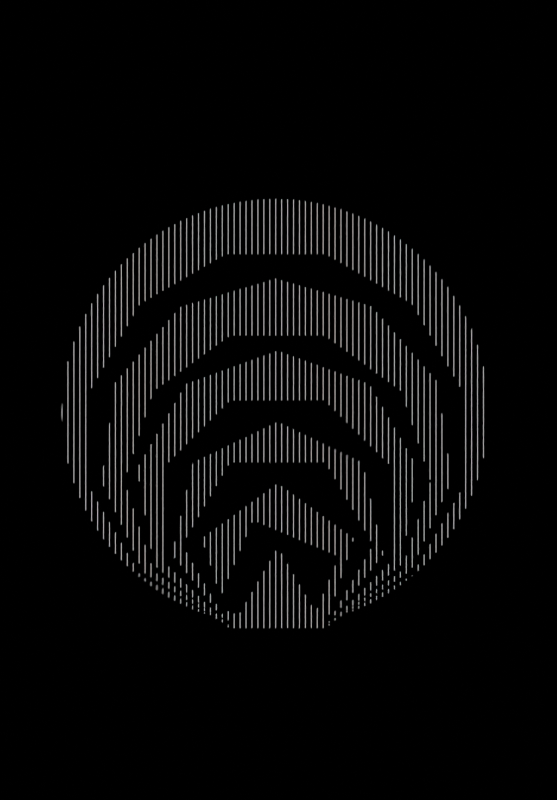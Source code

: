 # Source: untitled6.blend  (saved by Blender 3.0.0; exported with 4.5.12 LTS)
import bpy
from mathutils import Matrix  # noqa: F401  (used for matrix-valued properties, if any)

bpy.ops.wm.read_factory_settings(use_empty=True)
scene = bpy.context.scene
scene.name = 'Scene'

# ---- collections
col_collection = bpy.data.collections.new('Collection'); scene.collection.children.link(col_collection)

# ---- materials (node trees are filled in below, after node groups)
mat_material_002 = bpy.data.materials.new('Material.002')
mat_material_002.use_transparent_shadow = False
mat_material_007 = bpy.data.materials.new('Material.007')
mat_material_007.surface_render_method = 'BLENDED'
mat_material_007.blend_method = 'BLEND'
mat_material_007.use_transparent_shadow = False
mat_material_005 = bpy.data.materials.new('Material.005')
mat_material_005.use_transparent_shadow = False

# ---- material node trees
mat_material_002.use_nodes = True; mat_material_002.node_tree.nodes.clear()
_N = mat_material_002.node_tree.nodes; _L = mat_material_002.node_tree.links
n0 = _N.new('ShaderNodeBsdfPrincipled'); n0.name = 'Principled BSDF'; n0.location = (936, 267)
n0.distribution = 'GGX'
n0.subsurface_method = 'BURLEY'
n0.inputs[3].default_value = 1.45
n0.inputs[27].default_value = (0.0, 0.0, 0.0, 1.0)
n0.inputs[28].default_value = 1.0
n1 = _N.new('ShaderNodeWireframe'); n1.name = 'Wireframe'; n1.location = (-642, 307)
n2 = _N.new('ShaderNodeMixShader'); n2.name = 'Mix Shader'; n2.location = (24, 321)
n2.inputs[0].default_value = 0.25
n3 = _N.new('ShaderNodeEmission'); n3.name = 'Emission'; n3.location = (-318, 321)
n4 = _N.new('ShaderNodeEmission'); n4.name = 'Emission.001'; n4.location = (-163, 277)
n5 = _N.new('ShaderNodeMix'); n5.name = 'Mix.002'; n5.location = (-468, -18)
n5.data_type = 'RGBA'
n5.blend_type = 'DODGE'
n5.inputs[0].default_value = 1.0
n6 = _N.new('ShaderNodeMapping'); n6.name = 'Mapping'; n6.location = (-1399, 76)
n6.width = 240
n6.inputs[1].default_value = (0.84, 0.48, 0.37)
n6.inputs[2].default_value = (-0.07941, -0.02688, -0.02635)
n6.inputs[3].default_value = (0.73, 0.78, 1.0)
n7 = _N.new('ShaderNodeTexCoord'); n7.name = 'Texture Coordinate'; n7.location = (-1609, 59)
n7.width = 123
n8 = _N.new('ShaderNodeMix'); n8.name = 'Mix.001'; n8.location = (-766, 10)
n8.data_type = 'RGBA'
n8.blend_type = 'BURN'
n8.inputs[0].default_value = 0.9158
n8.inputs[7].default_value = (0.0, 0.0, 0.0, 1.0)
n9 = _N.new('ShaderNodeMapping'); n9.name = 'Mapping.001'; n9.location = (-1401, -339)
n9.width = 240
n9.inputs[1].default_value = (0.84, 0.53, 0.37)
n9.inputs[2].default_value = (-0.07941, -0.02688, 4.229)
n9.inputs[3].default_value = (0.73, 0.78, 1.0)
n10 = _N.new('ShaderNodeTexCoord'); n10.name = 'Texture Coordinate.001'; n10.location = (-1611, -356)
n10.width = 123
n11 = _N.new('ShaderNodeMix'); n11.name = 'Mix.004'; n11.location = (-768, -405)
n11.data_type = 'RGBA'
n11.blend_type = 'BURN'
n11.inputs[0].default_value = 0.9158
n11.inputs[7].default_value = (0.0, 0.0, 0.0, 1.0)
n12 = _N.new('ShaderNodeTexWave'); n12.name = 'Wave Texture'; n12.location = (-1062, 82)
n12.wave_type = 'RINGS'
n12.rings_direction = 'SPHERICAL'
n12.wave_profile = 'TRI'
n12.inputs[1].default_value = 10.0
n13 = _N.new('ShaderNodeMix'); n13.name = 'Mix.005'; n13.location = (-213, 5)
n13.data_type = 'RGBA'
n13.blend_type = 'ADD'
n13.inputs[0].default_value = 1.0
n14 = _N.new('ShaderNodeEmission'); n14.name = 'Emission Viewer'; n14.location = (512, 340)
n14.label = 'Viewer'
n14.hide = True
n15 = _N.new('ShaderNodeMix'); n15.name = 'Mix.003'; n15.location = (-470, -433)
n15.data_type = 'RGBA'
n15.blend_type = 'DODGE'
n15.inputs[0].default_value = 1.0
n16 = _N.new('ShaderNodeTexWave'); n16.name = 'Wave Texture.001'; n16.location = (-1030, -344)
n16.wave_type = 'RINGS'
n16.rings_direction = 'SPHERICAL'
n16.wave_profile = 'TRI'
n16.inputs[1].default_value = 10.0
n17 = _N.new('ShaderNodeMix'); n17.name = 'Mix'; n17.location = (267, 126)
n17.data_type = 'RGBA'
n17.blend_type = 'ADD'
n17.inputs[0].default_value = 1.0
n18 = _N.new('ShaderNodeValue'); n18.name = 'Value'; n18.location = (-1951, -313)
n18.outputs[0].default_value = 43.9
n19 = _N.new('ShaderNodeOutputMaterial'); n19.name = 'Material Output'; n19.location = (711, 353)
_L.new(n3.outputs[0], n2.inputs[1])
_L.new(n4.outputs[0], n2.inputs[2])
_L.new(n1.outputs[0], n17.inputs[6])
_L.new(n6.outputs[0], n12.inputs[0])
_L.new(n8.outputs[2], n5.inputs[6])
_L.new(n5.outputs[2], n13.inputs[6])
_L.new(n12.outputs[0], n8.inputs[6])
_L.new(n7.outputs[3], n6.inputs[0])
_L.new(n9.outputs[0], n16.inputs[0])
_L.new(n11.outputs[2], n15.inputs[6])
_L.new(n16.outputs[0], n11.inputs[6])
_L.new(n10.outputs[3], n9.inputs[0])
_L.new(n13.outputs[2], n17.inputs[7])
_L.new(n15.outputs[2], n13.inputs[7])
_L.new(n14.outputs[0], n19.inputs[0])
_L.new(n17.outputs[2], n14.inputs[0])
_L.new(n18.outputs[0], n16.inputs[6])
_L.new(n18.outputs[0], n12.inputs[6])
n19.is_active_output = True
mat_material_007.use_nodes = True; mat_material_007.node_tree.nodes.clear()
_N = mat_material_007.node_tree.nodes; _L = mat_material_007.node_tree.links
n0 = _N.new('ShaderNodeBsdfPrincipled'); n0.name = 'Principled BSDF'; n0.location = (936, 267)
n0.distribution = 'GGX'
n0.subsurface_method = 'BURLEY'
n0.inputs[3].default_value = 1.45
n0.inputs[27].default_value = (0.0, 0.0, 0.0, 1.0)
n0.inputs[28].default_value = 1.0
n1 = _N.new('ShaderNodeWireframe'); n1.name = 'Wireframe'; n1.location = (-642, 307)
n2 = _N.new('ShaderNodeMixShader'); n2.name = 'Mix Shader'; n2.location = (24, 321)
n2.inputs[0].default_value = 0.25
n3 = _N.new('ShaderNodeEmission'); n3.name = 'Emission'; n3.location = (-318, 321)
n4 = _N.new('ShaderNodeEmission'); n4.name = 'Emission.001'; n4.location = (-163, 277)
n5 = _N.new('ShaderNodeMapping'); n5.name = 'Mapping.001'; n5.location = (-1401, -339)
n5.width = 240
n5.inputs[1].default_value = (0.84, 0.53, 0.37)
n5.inputs[3].default_value = (3.86, 3.86, 3.86)
n6 = _N.new('ShaderNodeMix'); n6.name = 'Mix.004'; n6.location = (-768, -405)
n6.data_type = 'RGBA'
n6.blend_type = 'BURN'
n6.inputs[0].default_value = 0.9492
n6.inputs[7].default_value = (0.0, 0.0, 0.0, 1.0)
n7 = _N.new('ShaderNodeValue'); n7.name = 'Value'; n7.location = (-1951, -313)
n7.outputs[0].default_value = 43.9
n8 = _N.new('ShaderNodeOutputMaterial'); n8.name = 'Material Output'; n8.location = (711, 353)
n9 = _N.new('ShaderNodeEmission'); n9.name = 'Emission Viewer'; n9.location = (668, 4)
n9.label = 'Viewer'
n9.hide = True
n10 = _N.new('ShaderNodeMix'); n10.name = 'Mix'; n10.location = (597, 2)
n10.data_type = 'RGBA'
n10.blend_type = 'ADD'
n10.inputs[0].default_value = 1.0
n11 = _N.new('ShaderNodeMixShader'); n11.name = 'Mix Shader.001'; n11.location = (395, 268)
n12 = _N.new('ShaderNodeBsdfTransparent'); n12.name = 'Transparent BSDF'; n12.location = (181, 4)
n13 = _N.new('ShaderNodeEmission'); n13.name = 'Emission.002'; n13.location = (155, -98)
n14 = _N.new('ShaderNodeMix'); n14.name = 'Mix.003'; n14.location = (-470, -433)
n14.data_type = 'RGBA'
n14.blend_type = 'DODGE'
n14.inputs[0].default_value = 1.0
n14.inputs[7].default_value = (1.0, 1.0, 1.0, 1.0)
n15 = _N.new('ShaderNodeTexCoord'); n15.name = 'Texture Coordinate.001'; n15.location = (-1611, -356)
n15.width = 123
n16 = _N.new('ShaderNodeTexWave'); n16.name = 'Wave Texture.001'; n16.location = (-1015, -347)
n16.rings_direction = 'SPHERICAL'
n16.wave_profile = 'TRI'
n16.inputs[1].default_value = -3.35
_L.new(n3.outputs[0], n2.inputs[1])
_L.new(n4.outputs[0], n2.inputs[2])
_L.new(n5.outputs[0], n16.inputs[0])
_L.new(n6.outputs[2], n14.inputs[6])
_L.new(n16.outputs[0], n6.inputs[6])
_L.new(n10.outputs[2], n9.inputs[0])
_L.new(n7.outputs[0], n16.inputs[6])
_L.new(n11.outputs[0], n8.inputs[0])
_L.new(n13.outputs[0], n11.inputs[2])
_L.new(n12.outputs[0], n11.inputs[1])
_L.new(n14.outputs[2], n11.inputs[0])
_L.new(n15.outputs[4], n5.inputs[0])
n8.is_active_output = True
mat_material_005.use_nodes = True; mat_material_005.node_tree.nodes.clear()
_N = mat_material_005.node_tree.nodes; _L = mat_material_005.node_tree.links
n0 = _N.new('ShaderNodeOutputMaterial'); n0.name = 'Material Output'; n0.location = (300, 300)
n1 = _N.new('ShaderNodeEmission'); n1.name = 'Emission'; n1.location = (-231, 226)
n1.inputs[0].default_value = (0.0, 0.0, 0.0, 1.0)
n2 = _N.new('ShaderNodeBsdfPrincipled'); n2.name = 'Principled BSDF'; n2.location = (-884, 306)
n2.distribution = 'GGX'
n2.subsurface_method = 'BURLEY'
n2.inputs[3].default_value = 1.45
n2.inputs[27].default_value = (0.0, 0.0, 0.0, 1.0)
n2.inputs[28].default_value = 1.0
_L.new(n1.outputs[0], n0.inputs[0])
n0.is_active_output = True

# ---- world
world_world = bpy.data.worlds.new('World'); scene.world = world_world
world_world.use_nodes = True; world_world.node_tree.nodes.clear()
_N = world_world.node_tree.nodes; _L = world_world.node_tree.links
n0 = _N.new('ShaderNodeOutputWorld'); n0.name = 'World Output'; n0.location = (300, 300)
n1 = _N.new('ShaderNodeBackground'); n1.name = 'Background'; n1.location = (10, 300)
n1.inputs[0].default_value = (0.0, 0.0, 0.0, 1.0)
_L.new(n1.outputs[0], n0.inputs[0])
n0.is_active_output = True
world_world.color = (0.05088, 0.05088, 0.05088)
world_world.use_sun_shadow = False
world_world.sun_shadow_jitter_overblur = 0.0

# ---- cameras
cam_camera = bpy.data.cameras.new('Camera')
cam_camera.type = 'ORTHO'
cam_camera.clip_end = 100.0
cam_camera.ortho_scale = 3.274
cam_camera.shift_y = 0.02

# ---- lights
light_light = bpy.data.lights.new('Light', 'POINT')
light_light.transmission_factor = 0.0
light_light.energy = 1000.0
light_light.shadow_soft_size = 0.1
light_light.shadow_maximum_resolution = 0.006
light_light.use_absolute_resolution = True

# ---- meshes
me_cylinder_002 = bpy.data.meshes.new('Cylinder.002')
me_cylinder_002.from_pydata([(0.0, 1.0, -1.0), (0.0, 1.0, 1.0), (0.866, -0.5, -1.0), (0.866, -0.5, 1.0), (-0.866, -0.5, -1.0), (-0.866, -0.5, 1.0)], [], [(0, 1, 3, 2), (2, 3, 5, 4), (3, 1, 5), (4, 5, 1, 0), (0, 2, 4)])
_uv = me_cylinder_002.uv_layers.new(name='UVMap')
_uv.uv.foreach_set('vector', [1.0, 0.5, 1.0, 1.0, 0.6667, 1.0, 0.6667, 0.5, 0.6667, 0.5, 0.6667, 1.0, 0.3333, 1.0, 0.3333, 0.5, 0.4578, 0.13, 0.25, 0.49, 0.04215, 0.13, 0.3333, 0.5, 0.3333, 1.0, -5.96e-08, 1.0, -5.96e-08, 0.5, 0.75, 0.49, 0.9578, 0.13, 0.5422, 0.13])
me_cylinder_002.materials.append(mat_material_002)
me_cylinder_002.use_remesh_fix_poles = True
me_cylinder_002.use_remesh_preserve_attributes = False
me_cylinder_002.update()
me_cylinder = bpy.data.meshes.new('Cylinder')
me_cylinder.from_pydata([(0.0, 1.0, -1.0), (0.0, 1.0, 1.0), (0.866, -0.5, -1.0), (0.866, -0.5, 1.0), (-0.866, -0.5, -1.0), (-0.866, -0.5, 1.0)], [], [(0, 1, 3, 2), (2, 3, 5, 4), (3, 1, 5), (4, 5, 1, 0), (0, 2, 4)])
_uv = me_cylinder.uv_layers.new(name='UVMap')
_uv.uv.foreach_set('vector', [1.0, 0.5, 1.0, 1.0, 0.6667, 1.0, 0.6667, 0.5, 0.6667, 0.5, 0.6667, 1.0, 0.3333, 1.0, 0.3333, 0.5, 0.4578, 0.13, 0.25, 0.49, 0.04215, 0.13, 0.3333, 0.5, 0.3333, 1.0, -5.96e-08, 1.0, -5.96e-08, 0.5, 0.75, 0.49, 0.9578, 0.13, 0.5422, 0.13])
me_cylinder.materials.append(mat_material_007)
me_cylinder.use_remesh_fix_poles = True
me_cylinder.use_remesh_preserve_attributes = False
me_cylinder.update()
me_cylinder_001 = bpy.data.meshes.new('Cylinder.001')
me_cylinder_001.from_pydata([(0.0, 1.0, -1.0), (0.0, 1.0, 1.0), (1.0, -4.371e-08, -1.0), (1.0, -4.371e-08, 1.0), (-8.742e-08, -1.0, -1.0), (-8.742e-08, -1.0, 1.0), (-1.0, 1.192e-08, -1.0), (-1.0, 1.192e-08, 1.0)], [], [(0, 1, 3, 2), (2, 3, 5, 4), (3, 1, 7, 5), (4, 5, 7, 6), (6, 7, 1, 0), (0, 2, 4, 6)])
_uv = me_cylinder_001.uv_layers.new(name='UVMap')
_uv.uv.foreach_set('vector', [1.0, 0.5, 1.0, 1.0, 0.75, 1.0, 0.75, 0.5, 0.75, 0.5, 0.75, 1.0, 0.5, 1.0, 0.5, 0.5, 0.49, 0.25, 0.25, 0.49, 0.01, 0.25, 0.25, 0.01, 0.5, 0.5, 0.5, 1.0, 0.25, 1.0, 0.25, 0.5, 0.25, 0.5, 0.25, 1.0, 0.0, 1.0, 0.0, 0.5, 0.75, 0.49, 0.99, 0.25, 0.75, 0.01, 0.51, 0.25])
me_cylinder_001.materials.append(mat_material_005)
me_cylinder_001.use_remesh_fix_poles = True
me_cylinder_001.use_remesh_preserve_attributes = False
me_cylinder_001.update()
me_cylinder_003 = bpy.data.meshes.new('Cylinder.003')
me_cylinder_003.from_pydata([(0.0, 1.0, -1.0), (0.0, 1.0, 1.0), (0.9511, 0.309, -1.0), (0.9511, 0.309, 1.0), (0.5878, -0.809, -1.0), (0.5878, -0.809, 1.0), (-0.5878, -0.809, -1.0), (-0.5878, -0.809, 1.0), (-0.9511, 0.309, -1.0), (-0.9511, 0.309, 1.0)], [], [(0, 1, 3, 2), (2, 3, 5, 4), (4, 5, 7, 6), (3, 1, 9, 7, 5), (6, 7, 9, 8), (8, 9, 1, 0), (0, 2, 4, 6, 8)])
_uv = me_cylinder_003.uv_layers.new(name='UVMap')
_uv.uv.foreach_set('vector', [1.0, 0.5, 1.0, 1.0, 0.8, 1.0, 0.8, 0.5, 0.8, 0.5, 0.8, 1.0, 0.6, 1.0, 0.6, 0.5, 0.6, 0.5, 0.6, 1.0, 0.4, 1.0, 0.4, 0.5, 0.4783, 0.3242, 0.25, 0.49, 0.02175, 0.3242, 0.1089, 0.05584, 0.3911, 0.05584, 0.4, 0.5, 0.4, 1.0, 0.2, 1.0, 0.2, 0.5, 0.2, 0.5, 0.2, 1.0, 2.98e-08, 1.0, 2.98e-08, 0.5, 0.75, 0.49, 0.9783, 0.3242, 0.8911, 0.05584, 0.6089, 0.05584, 0.5217, 0.3242])
me_cylinder_003.materials.append(mat_material_007)
me_cylinder_003.use_remesh_fix_poles = True
me_cylinder_003.use_remesh_preserve_attributes = False
me_cylinder_003.update()
me_cylinder_004 = bpy.data.meshes.new('Cylinder.004')
me_cylinder_004.from_pydata([(0.0, 1.0, -1.0), (0.0, 1.0, 1.0), (0.866, 0.5, -1.0), (0.866, 0.5, 1.0), (0.866, -0.5, -1.0), (0.866, -0.5, 1.0), (-8.742e-08, -1.0, -1.0), (-8.742e-08, -1.0, 1.0), (-0.866, -0.5, -1.0), (-0.866, -0.5, 1.0), (-0.866, 0.5, -1.0), (-0.866, 0.5, 1.0)], [], [(0, 1, 3, 2), (2, 3, 5, 4), (4, 5, 7, 6), (6, 7, 9, 8), (3, 1, 11, 9, 7, 5), (8, 9, 11, 10), (10, 11, 1, 0), (0, 2, 4, 6, 8, 10)])
_uv = me_cylinder_004.uv_layers.new(name='UVMap')
_uv.uv.foreach_set('vector', [1.0, 0.5, 1.0, 1.0, 0.8333, 1.0, 0.8333, 0.5, 0.8333, 0.5, 0.8333, 1.0, 0.6667, 1.0, 0.6667, 0.5, 0.6667, 0.5, 0.6667, 1.0, 0.5, 1.0, 0.5, 0.5, 0.5, 0.5, 0.5, 1.0, 0.3333, 1.0, 0.3333, 0.5, 0.4578, 0.37, 0.25, 0.49, 0.04215, 0.37, 0.04215, 0.13, 0.25, 0.01, 0.4578, 0.13, 0.3333, 0.5, 0.3333, 1.0, 0.1667, 1.0, 0.1667, 0.5, 0.1667, 0.5, 0.1667, 1.0, -8.941e-08, 1.0, -8.941e-08, 0.5, 0.75, 0.49, 0.9578, 0.37, 0.9578, 0.13, 0.75, 0.01, 0.5422, 0.13, 0.5422, 0.37])
me_cylinder_004.materials.append(mat_material_005)
me_cylinder_004.use_remesh_fix_poles = True
me_cylinder_004.use_remesh_preserve_attributes = False
me_cylinder_004.update()
me_cylinder_005 = bpy.data.meshes.new('Cylinder.005')
me_cylinder_005.from_pydata([(0.0, 1.0, -1.0), (0.0, 1.0, 1.0), (0.7818, 0.6235, -1.0), (0.7818, 0.6235, 1.0), (0.9749, -0.2225, -1.0), (0.9749, -0.2225, 1.0), (0.4339, -0.901, -1.0), (0.4339, -0.901, 1.0), (-0.4339, -0.901, -1.0), (-0.4339, -0.901, 1.0), (-0.9749, -0.2225, -1.0), (-0.9749, -0.2225, 1.0), (-0.7818, 0.6235, -1.0), (-0.7818, 0.6235, 1.0)], [], [(0, 1, 3, 2), (2, 3, 5, 4), (4, 5, 7, 6), (6, 7, 9, 8), (8, 9, 11, 10), (3, 1, 13, 11, 9, 7, 5), (10, 11, 13, 12), (12, 13, 1, 0), (0, 2, 4, 6, 8, 10, 12)])
_uv = me_cylinder_005.uv_layers.new(name='UVMap')
_uv.uv.foreach_set('vector', [1.0, 0.5, 1.0, 1.0, 0.8571, 1.0, 0.8571, 0.5, 0.8571, 0.5, 0.8571, 1.0, 0.7143, 1.0, 0.7143, 0.5, 0.7143, 0.5, 0.7143, 1.0, 0.5714, 1.0, 0.5714, 0.5, 0.5714, 0.5, 0.5714, 1.0, 0.4286, 1.0, 0.4286, 0.5, 0.4286, 0.5, 0.4286, 1.0, 0.2857, 1.0, 0.2857, 0.5, 0.4376, 0.3996, 0.25, 0.49, 0.06236, 0.3996, 0.01602, 0.1966, 0.1459, 0.03377, 0.3541, 0.03377, 0.484, 0.1966, 0.2857, 0.5, 0.2857, 1.0, 0.1429, 1.0, 0.1429, 0.5, 0.1429, 0.5, 0.1429, 1.0, 2.98e-08, 1.0, 2.98e-08, 0.5, 0.75, 0.49, 0.9376, 0.3996, 0.984, 0.1966, 0.8541, 0.03377, 0.6459, 0.03377, 0.516, 0.1966, 0.5624, 0.3996])
me_cylinder_005.materials.append(mat_material_007)
me_cylinder_005.use_remesh_fix_poles = True
me_cylinder_005.use_remesh_preserve_attributes = False
me_cylinder_005.update()
me_cylinder_006 = bpy.data.meshes.new('Cylinder.006')
me_cylinder_006.from_pydata([(0.0, 1.0, -1.0), (0.0, 1.0, 1.0), (0.7071, 0.7071, -1.0), (0.7071, 0.7071, 1.0), (1.0, -4.371e-08, -1.0), (1.0, -4.371e-08, 1.0), (0.7071, -0.7071, -1.0), (0.7071, -0.7071, 1.0), (-8.742e-08, -1.0, -1.0), (-8.742e-08, -1.0, 1.0), (-0.7071, -0.7071, -1.0), (-0.7071, -0.7071, 1.0), (-1.0, 1.192e-08, -1.0), (-1.0, 1.192e-08, 1.0), (-0.7071, 0.7071, -1.0), (-0.7071, 0.7071, 1.0)], [], [(0, 1, 3, 2), (2, 3, 5, 4), (4, 5, 7, 6), (6, 7, 9, 8), (8, 9, 11, 10), (10, 11, 13, 12), (3, 1, 15, 13, 11, 9, 7, 5), (12, 13, 15, 14), (14, 15, 1, 0), (0, 2, 4, 6, 8, 10, 12, 14)])
_uv = me_cylinder_006.uv_layers.new(name='UVMap')
_uv.uv.foreach_set('vector', [1.0, 0.5, 1.0, 1.0, 0.875, 1.0, 0.875, 0.5, 0.875, 0.5, 0.875, 1.0, 0.75, 1.0, 0.75, 0.5, 0.75, 0.5, 0.75, 1.0, 0.625, 1.0, 0.625, 0.5, 0.625, 0.5, 0.625, 1.0, 0.5, 1.0, 0.5, 0.5, 0.5, 0.5, 0.5, 1.0, 0.375, 1.0, 0.375, 0.5, 0.375, 0.5, 0.375, 1.0, 0.25, 1.0, 0.25, 0.5, 0.4197, 0.4197, 0.25, 0.49, 0.08029, 0.4197, 0.01, 0.25, 0.08029, 0.08029, 0.25, 0.01, 0.4197, 0.08029, 0.49, 0.25, 0.25, 0.5, 0.25, 1.0, 0.125, 1.0, 0.125, 0.5, 0.125, 0.5, 0.125, 1.0, 0.0, 1.0, 0.0, 0.5, 0.75, 0.49, 0.9197, 0.4197, 0.99, 0.25, 0.9197, 0.08029, 0.75, 0.01, 0.5803, 0.08029, 0.51, 0.25, 0.5803, 0.4197])
me_cylinder_006.materials.append(mat_material_005)
me_cylinder_006.use_remesh_fix_poles = True
me_cylinder_006.use_remesh_preserve_attributes = False
me_cylinder_006.update()
me_cylinder_007 = bpy.data.meshes.new('Cylinder.007')
me_cylinder_007.from_pydata([(0.0, 1.0, -1.0), (0.0, 1.0, 1.0), (0.6428, 0.766, -1.0), (0.6428, 0.766, 1.0), (0.9848, 0.1736, -1.0), (0.9848, 0.1736, 1.0), (0.866, -0.5, -1.0), (0.866, -0.5, 1.0), (0.342, -0.9397, -1.0), (0.342, -0.9397, 1.0), (-0.342, -0.9397, -1.0), (-0.342, -0.9397, 1.0), (-0.866, -0.5, -1.0), (-0.866, -0.5, 1.0), (-0.9848, 0.1736, -1.0), (-0.9848, 0.1736, 1.0), (-0.6428, 0.766, -1.0), (-0.6428, 0.766, 1.0)], [], [(0, 1, 3, 2), (2, 3, 5, 4), (4, 5, 7, 6), (6, 7, 9, 8), (8, 9, 11, 10), (10, 11, 13, 12), (12, 13, 15, 14), (3, 1, 17, 15, 13, 11, 9, 7, 5), (14, 15, 17, 16), (16, 17, 1, 0), (0, 2, 4, 6, 8, 10, 12, 14, 16)])
_uv = me_cylinder_007.uv_layers.new(name='UVMap')
_uv.uv.foreach_set('vector', [1.0, 0.5, 1.0, 1.0, 0.8889, 1.0, 0.8889, 0.5, 0.8889, 0.5, 0.8889, 1.0, 0.7778, 1.0, 0.7778, 0.5, 0.7778, 0.5, 0.7778, 1.0, 0.6667, 1.0, 0.6667, 0.5, 0.6667, 0.5, 0.6667, 1.0, 0.5556, 1.0, 0.5556, 0.5, 0.5556, 0.5, 0.5556, 1.0, 0.4444, 1.0, 0.4444, 0.5, 0.4444, 0.5, 0.4444, 1.0, 0.3333, 1.0, 0.3333, 0.5, 0.3333, 0.5, 0.3333, 1.0, 0.2222, 1.0, 0.2222, 0.5, 0.4043, 0.4339, 0.25, 0.49, 0.09573, 0.4339, 0.01365, 0.2917, 0.04215, 0.13, 0.1679, 0.02447, 0.3321, 0.02447, 0.4578, 0.13, 0.4864, 0.2917, 0.2222, 0.5, 0.2222, 1.0, 0.1111, 1.0, 0.1111, 0.5, 0.1111, 0.5, 0.1111, 1.0, 4.47e-08, 1.0, 4.47e-08, 0.5, 0.75, 0.49, 0.9043, 0.4339, 0.9864, 0.2917, 0.9578, 0.13, 0.8321, 0.02447, 0.6679, 0.02447, 0.5422, 0.13, 0.5136, 0.2917, 0.5957, 0.4339])
me_cylinder_007.materials.append(mat_material_007)
me_cylinder_007.use_remesh_fix_poles = True
me_cylinder_007.use_remesh_preserve_attributes = False
me_cylinder_007.update()
me_cylinder_008 = bpy.data.meshes.new('Cylinder.008')
me_cylinder_008.from_pydata([(0.0, 1.0, -1.0), (0.0, 1.0, 1.0), (0.5878, 0.809, -1.0), (0.5878, 0.809, 1.0), (0.9511, 0.309, -1.0), (0.9511, 0.309, 1.0), (0.9511, -0.309, -1.0), (0.9511, -0.309, 1.0), (0.5878, -0.809, -1.0), (0.5878, -0.809, 1.0), (-8.742e-08, -1.0, -1.0), (-8.742e-08, -1.0, 1.0), (-0.5878, -0.809, -1.0), (-0.5878, -0.809, 1.0), (-0.9511, -0.309, -1.0), (-0.9511, -0.309, 1.0), (-0.9511, 0.309, -1.0), (-0.9511, 0.309, 1.0), (-0.5878, 0.809, -1.0), (-0.5878, 0.809, 1.0)], [], [(0, 1, 3, 2), (2, 3, 5, 4), (4, 5, 7, 6), (6, 7, 9, 8), (8, 9, 11, 10), (10, 11, 13, 12), (12, 13, 15, 14), (14, 15, 17, 16), (3, 1, 19, 17, 15, 13, 11, 9, 7, 5), (16, 17, 19, 18), (18, 19, 1, 0), (0, 2, 4, 6, 8, 10, 12, 14, 16, 18)])
_uv = me_cylinder_008.uv_layers.new(name='UVMap')
_uv.uv.foreach_set('vector', [1.0, 0.5, 1.0, 1.0, 0.9, 1.0, 0.9, 0.5, 0.9, 0.5, 0.9, 1.0, 0.8, 1.0, 0.8, 0.5, 0.8, 0.5, 0.8, 1.0, 0.7, 1.0, 0.7, 0.5, 0.7, 0.5, 0.7, 1.0, 0.6, 1.0, 0.6, 0.5, 0.6, 0.5, 0.6, 1.0, 0.5, 1.0, 0.5, 0.5, 0.5, 0.5, 0.5, 1.0, 0.4, 1.0, 0.4, 0.5, 0.4, 0.5, 0.4, 1.0, 0.3, 1.0, 0.3, 0.5, 0.3, 0.5, 0.3, 1.0, 0.2, 1.0, 0.2, 0.5, 0.3911, 0.4442, 0.25, 0.49, 0.1089, 0.4442, 0.02175, 0.3242, 0.02175, 0.1758, 0.1089, 0.05584, 0.25, 0.01, 0.3911, 0.05584, 0.4783, 0.1758, 0.4783, 0.3242, 0.2, 0.5, 0.2, 1.0, 0.1, 1.0, 0.1, 0.5, 0.1, 0.5, 0.1, 1.0, -7.451e-08, 1.0, -7.451e-08, 0.5, 0.75, 0.49, 0.8911, 0.4442, 0.9783, 0.3242, 0.9783, 0.1758, 0.8911, 0.05584, 0.75, 0.01, 0.6089, 0.05584, 0.5217, 0.1758, 0.5217, 0.3242, 0.6089, 0.4442])
me_cylinder_008.materials.append(mat_material_005)
me_cylinder_008.use_remesh_fix_poles = True
me_cylinder_008.use_remesh_preserve_attributes = False
me_cylinder_008.update()
me_cylinder_009 = bpy.data.meshes.new('Cylinder.009')
me_cylinder_009.from_pydata([(0.0, 1.0, -1.0), (0.0, 1.0, 1.0), (0.5406, 0.8413, -1.0), (0.5406, 0.8413, 1.0), (0.9096, 0.4154, -1.0), (0.9096, 0.4154, 1.0), (0.9898, -0.1423, -1.0), (0.9898, -0.1423, 1.0), (0.7557, -0.6549, -1.0), (0.7557, -0.6549, 1.0), (0.2817, -0.9595, -1.0), (0.2817, -0.9595, 1.0), (-0.2817, -0.9595, -1.0), (-0.2817, -0.9595, 1.0), (-0.7557, -0.6549, -1.0), (-0.7557, -0.6549, 1.0), (-0.9898, -0.1423, -1.0), (-0.9898, -0.1423, 1.0), (-0.9096, 0.4154, -1.0), (-0.9096, 0.4154, 1.0), (-0.5406, 0.8413, -1.0), (-0.5406, 0.8413, 1.0)], [], [(0, 1, 3, 2), (2, 3, 5, 4), (4, 5, 7, 6), (6, 7, 9, 8), (8, 9, 11, 10), (10, 11, 13, 12), (12, 13, 15, 14), (14, 15, 17, 16), (16, 17, 19, 18), (3, 1, 21, 19, 17, 15, 13, 11, 9, 7, 5), (18, 19, 21, 20), (20, 21, 1, 0), (0, 2, 4, 6, 8, 10, 12, 14, 16, 18, 20)])
_uv = me_cylinder_009.uv_layers.new(name='UVMap')
_uv.uv.foreach_set('vector', [1.0, 0.5, 1.0, 1.0, 0.9091, 1.0, 0.9091, 0.5, 0.9091, 0.5, 0.9091, 1.0, 0.8182, 1.0, 0.8182, 0.5, 0.8182, 0.5, 0.8182, 1.0, 0.7273, 1.0, 0.7273, 0.5, 0.7273, 0.5, 0.7273, 1.0, 0.6364, 1.0, 0.6364, 0.5, 0.6364, 0.5, 0.6364, 1.0, 0.5455, 1.0, 0.5455, 0.5, 0.5455, 0.5, 0.5455, 1.0, 0.4545, 1.0, 0.4545, 0.5, 0.4545, 0.5, 0.4545, 1.0, 0.3636, 1.0, 0.3636, 0.5, 0.3636, 0.5, 0.3636, 1.0, 0.2727, 1.0, 0.2727, 0.5, 0.2727, 0.5, 0.2727, 1.0, 0.1818, 1.0, 0.1818, 0.5, 0.3798, 0.4519, 0.25, 0.49, 0.1202, 0.4519, 0.03169, 0.3497, 0.01244, 0.2158, 0.06862, 0.09283, 0.1824, 0.01972, 0.3176, 0.01972, 0.4314, 0.09283, 0.4876, 0.2158, 0.4683, 0.3497, 0.1818, 0.5, 0.1818, 1.0, 0.09091, 1.0, 0.09091, 0.5, 0.09091, 0.5, 0.09091, 1.0, -1.788e-07, 1.0, -1.788e-07, 0.5, 0.75, 0.49, 0.8798, 0.4519, 0.9683, 0.3497, 0.9876, 0.2158, 0.9314, 0.09283, 0.8176, 0.01972, 0.6824, 0.01972, 0.5686, 0.09283, 0.5124, 0.2158, 0.5317, 0.3497, 0.6202, 0.4519])
me_cylinder_009.materials.append(mat_material_007)
me_cylinder_009.use_remesh_fix_poles = True
me_cylinder_009.use_remesh_preserve_attributes = False
me_cylinder_009.update()
me_cylinder_010 = bpy.data.meshes.new('Cylinder.010')
me_cylinder_010.from_pydata([(0.0, 1.0, -1.0), (0.0, 1.0, 1.0), (0.5, 0.866, -1.0), (0.5, 0.866, 1.0), (0.866, 0.5, -1.0), (0.866, 0.5, 1.0), (1.0, -4.371e-08, -1.0), (1.0, -4.371e-08, 1.0), (0.866, -0.5, -1.0), (0.866, -0.5, 1.0), (0.5, -0.866, -1.0), (0.5, -0.866, 1.0), (1.51e-07, -1.0, -1.0), (1.51e-07, -1.0, 1.0), (-0.5, -0.866, -1.0), (-0.5, -0.866, 1.0), (-0.866, -0.5, -1.0), (-0.866, -0.5, 1.0), (-1.0, -4.649e-07, -1.0), (-1.0, -4.649e-07, 1.0), (-0.866, 0.5, -1.0), (-0.866, 0.5, 1.0), (-0.5, 0.866, -1.0), (-0.5, 0.866, 1.0)], [], [(0, 1, 3, 2), (2, 3, 5, 4), (4, 5, 7, 6), (6, 7, 9, 8), (8, 9, 11, 10), (10, 11, 13, 12), (12, 13, 15, 14), (14, 15, 17, 16), (16, 17, 19, 18), (18, 19, 21, 20), (3, 1, 23, 21, 19, 17, 15, 13, 11, 9, 7, 5), (20, 21, 23, 22), (22, 23, 1, 0), (0, 2, 4, 6, 8, 10, 12, 14, 16, 18, 20, 22)])
_uv = me_cylinder_010.uv_layers.new(name='UVMap')
_uv.uv.foreach_set('vector', [1.0, 0.5, 1.0, 1.0, 0.9167, 1.0, 0.9167, 0.5, 0.9167, 0.5, 0.9167, 1.0, 0.8333, 1.0, 0.8333, 0.5, 0.8333, 0.5, 0.8333, 1.0, 0.75, 1.0, 0.75, 0.5, 0.75, 0.5, 0.75, 1.0, 0.6667, 1.0, 0.6667, 0.5, 0.6667, 0.5, 0.6667, 1.0, 0.5833, 1.0, 0.5833, 0.5, 0.5833, 0.5, 0.5833, 1.0, 0.5, 1.0, 0.5, 0.5, 0.5, 0.5, 0.5, 1.0, 0.4167, 1.0, 0.4167, 0.5, 0.4167, 0.5, 0.4167, 1.0, 0.3333, 1.0, 0.3333, 0.5, 0.3333, 0.5, 0.3333, 1.0, 0.25, 1.0, 0.25, 0.5, 0.25, 0.5, 0.25, 1.0, 0.1667, 1.0, 0.1667, 0.5, 0.37, 0.4578, 0.25, 0.49, 0.13, 0.4578, 0.04215, 0.37, 0.01, 0.25, 0.04215, 0.13, 0.13, 0.04215, 0.25, 0.01, 0.37, 0.04215, 0.4578, 0.13, 0.49, 0.25, 0.4578, 0.37, 0.1667, 0.5, 0.1667, 1.0, 0.08333, 1.0, 0.08333, 0.5, 0.08333, 0.5, 0.08333, 1.0, 7.451e-08, 1.0, 7.451e-08, 0.5, 0.75, 0.49, 0.87, 0.4578, 0.9578, 0.37, 0.99, 0.25, 0.9578, 0.13, 0.87, 0.04215, 0.75, 0.01, 0.63, 0.04215, 0.5422, 0.13, 0.51, 0.25, 0.5422, 0.37, 0.63, 0.4578])
me_cylinder_010.materials.append(mat_material_005)
me_cylinder_010.use_remesh_fix_poles = True
me_cylinder_010.use_remesh_preserve_attributes = False
me_cylinder_010.update()
me_cylinder_011 = bpy.data.meshes.new('Cylinder.011')
me_cylinder_011.from_pydata([(0.0, 1.0, -1.0), (0.0, 1.0, 1.0), (0.07846, 0.9969, -1.0), (0.07846, 0.9969, 1.0), (0.1564, 0.9877, -1.0), (0.1564, 0.9877, 1.0), (0.2334, 0.9724, -1.0), (0.2334, 0.9724, 1.0), (0.309, 0.9511, -1.0), (0.309, 0.9511, 1.0), (0.3827, 0.9239, -1.0), (0.3827, 0.9239, 1.0), (0.454, 0.891, -1.0), (0.454, 0.891, 1.0), (0.5225, 0.8526, -1.0), (0.5225, 0.8526, 1.0), (0.5878, 0.809, -1.0), (0.5878, 0.809, 1.0), (0.6494, 0.7604, -1.0), (0.6494, 0.7604, 1.0), (0.7071, 0.7071, -1.0), (0.7071, 0.7071, 1.0), (0.7604, 0.6494, -1.0), (0.7604, 0.6494, 1.0), (0.809, 0.5878, -1.0), (0.809, 0.5878, 1.0), (0.8526, 0.5225, -1.0), (0.8526, 0.5225, 1.0), (0.891, 0.454, -1.0), (0.891, 0.454, 1.0), (0.9239, 0.3827, -1.0), (0.9239, 0.3827, 1.0), (0.9511, 0.309, -1.0), (0.9511, 0.309, 1.0), (0.9724, 0.2334, -1.0), (0.9724, 0.2334, 1.0), (0.9877, 0.1564, -1.0), (0.9877, 0.1564, 1.0), (0.9969, 0.07846, -1.0), (0.9969, 0.07846, 1.0), (1.0, -4.013e-07, -1.0), (1.0, -4.013e-07, 1.0), (0.9969, -0.07846, -1.0), (0.9969, -0.07846, 1.0), (0.9877, -0.1564, -1.0), (0.9877, -0.1564, 1.0), (0.9724, -0.2334, -1.0), (0.9724, -0.2334, 1.0), (0.9511, -0.309, -1.0), (0.9511, -0.309, 1.0), (0.9239, -0.3827, -1.0), (0.9239, -0.3827, 1.0), (0.891, -0.454, -1.0), (0.891, -0.454, 1.0), (0.8526, -0.5225, -1.0), (0.8526, -0.5225, 1.0), (0.809, -0.5878, -1.0), (0.809, -0.5878, 1.0), (0.7604, -0.6494, -1.0), (0.7604, -0.6494, 1.0), (0.7071, -0.7071, -1.0), (0.7071, -0.7071, 1.0), (0.6494, -0.7604, -1.0), (0.6494, -0.7604, 1.0), (0.5878, -0.809, -1.0), (0.5878, -0.809, 1.0), (0.5225, -0.8526, -1.0), (0.5225, -0.8526, 1.0), (0.454, -0.891, -1.0), (0.454, -0.891, 1.0), (0.3827, -0.9239, -1.0), (0.3827, -0.9239, 1.0), (0.309, -0.9511, -1.0), (0.309, -0.9511, 1.0), (0.2334, -0.9724, -1.0), (0.2334, -0.9724, 1.0), (0.1564, -0.9877, -1.0), (0.1564, -0.9877, 1.0), (0.07846, -0.9969, -1.0), (0.07846, -0.9969, 1.0), (-1.041e-06, -1.0, -1.0), (-1.041e-06, -1.0, 1.0), (-0.07846, -0.9969, -1.0), (-0.07846, -0.9969, 1.0), (-0.1564, -0.9877, -1.0), (-0.1564, -0.9877, 1.0), (-0.2334, -0.9724, -1.0), (-0.2334, -0.9724, 1.0), (-0.309, -0.9511, -1.0), (-0.309, -0.9511, 1.0), (-0.3827, -0.9239, -1.0), (-0.3827, -0.9239, 1.0), (-0.454, -0.891, -1.0), (-0.454, -0.891, 1.0), (-0.5225, -0.8526, -1.0), (-0.5225, -0.8526, 1.0), (-0.5878, -0.809, -1.0), (-0.5878, -0.809, 1.0), (-0.6494, -0.7604, -1.0), (-0.6494, -0.7604, 1.0), (-0.7071, -0.7071, -1.0), (-0.7071, -0.7071, 1.0), (-0.7604, -0.6494, -1.0), (-0.7604, -0.6494, 1.0), (-0.809, -0.5878, -1.0), (-0.809, -0.5878, 1.0), (-0.8526, -0.5225, -1.0), (-0.8526, -0.5225, 1.0), (-0.891, -0.454, -1.0), (-0.891, -0.454, 1.0), (-0.9239, -0.3827, -1.0), (-0.9239, -0.3827, 1.0), (-0.9511, -0.309, -1.0), (-0.9511, -0.309, 1.0), (-0.9724, -0.2334, -1.0), (-0.9724, -0.2334, 1.0), (-0.9877, -0.1564, -1.0), (-0.9877, -0.1564, 1.0), (-0.9969, -0.07846, -1.0), (-0.9969, -0.07846, 1.0), (-1.0, 1.442e-06, -1.0), (-1.0, 1.442e-06, 1.0), (-0.9969, 0.07846, -1.0), (-0.9969, 0.07846, 1.0), (-0.9877, 0.1564, -1.0), (-0.9877, 0.1564, 1.0), (-0.9724, 0.2334, -1.0), (-0.9724, 0.2334, 1.0), (-0.9511, 0.309, -1.0), (-0.9511, 0.309, 1.0), (-0.9239, 0.3827, -1.0), (-0.9239, 0.3827, 1.0), (-0.891, 0.454, -1.0), (-0.891, 0.454, 1.0), (-0.8526, 0.5225, -1.0), (-0.8526, 0.5225, 1.0), (-0.809, 0.5878, -1.0), (-0.809, 0.5878, 1.0), (-0.7604, 0.6494, -1.0), (-0.7604, 0.6494, 1.0), (-0.7071, 0.7071, -1.0), (-0.7071, 0.7071, 1.0), (-0.6494, 0.7604, -1.0), (-0.6494, 0.7604, 1.0), (-0.5878, 0.809, -1.0), (-0.5878, 0.809, 1.0), (-0.5225, 0.8526, -1.0), (-0.5225, 0.8526, 1.0), (-0.454, 0.891, -1.0), (-0.454, 0.891, 1.0), (-0.3827, 0.9239, -1.0), (-0.3827, 0.9239, 1.0), (-0.309, 0.9511, -1.0), (-0.309, 0.9511, 1.0), (-0.2334, 0.9724, -1.0), (-0.2334, 0.9724, 1.0), (-0.1564, 0.9877, -1.0), (-0.1564, 0.9877, 1.0), (-0.07846, 0.9969, -1.0), (-0.07846, 0.9969, 1.0)], [], [(0, 1, 3, 2), (2, 3, 5, 4), (4, 5, 7, 6), (6, 7, 9, 8), (8, 9, 11, 10), (10, 11, 13, 12), (12, 13, 15, 14), (14, 15, 17, 16), (16, 17, 19, 18), (18, 19, 21, 20), (20, 21, 23, 22), (22, 23, 25, 24), (24, 25, 27, 26), (26, 27, 29, 28), (28, 29, 31, 30), (30, 31, 33, 32), (32, 33, 35, 34), (34, 35, 37, 36), (36, 37, 39, 38), (38, 39, 41, 40), (40, 41, 43, 42), (42, 43, 45, 44), (44, 45, 47, 46), (46, 47, 49, 48), (48, 49, 51, 50), (50, 51, 53, 52), (52, 53, 55, 54), (54, 55, 57, 56), (56, 57, 59, 58), (58, 59, 61, 60), (60, 61, 63, 62), (62, 63, 65, 64), (64, 65, 67, 66), (66, 67, 69, 68), (68, 69, 71, 70), (70, 71, 73, 72), (72, 73, 75, 74), (74, 75, 77, 76), (76, 77, 79, 78), (78, 79, 81, 80), (80, 81, 83, 82), (82, 83, 85, 84), (84, 85, 87, 86), (86, 87, 89, 88), (88, 89, 91, 90), (90, 91, 93, 92), (92, 93, 95, 94), (94, 95, 97, 96), (96, 97, 99, 98), (98, 99, 101, 100), (100, 101, 103, 102), (102, 103, 105, 104), (104, 105, 107, 106), (106, 107, 109, 108), (108, 109, 111, 110), (110, 111, 113, 112), (112, 113, 115, 114), (114, 115, 117, 116), (116, 117, 119, 118), (118, 119, 121, 120), (120, 121, 123, 122), (122, 123, 125, 124), (124, 125, 127, 126), (126, 127, 129, 128), (128, 129, 131, 130), (130, 131, 133, 132), (132, 133, 135, 134), (134, 135, 137, 136), (136, 137, 139, 138), (138, 139, 141, 140), (140, 141, 143, 142), (142, 143, 145, 144), (144, 145, 147, 146), (146, 147, 149, 148), (148, 149, 151, 150), (150, 151, 153, 152), (152, 153, 155, 154), (154, 155, 157, 156), (3, 1, 159, 157, 155, 153, 151, 149, 147, 145, 143, 141, 139, 137, 135, 133, 131, 129, 127, 125, 123, 121, 119, 117, 115, 113, 111, 109, 107, 105, 103, 101, 99, 97, 95, 93, 91, 89, 87, 85, 83, 81, 79, 77, 75, 73, 71, 69, 67, 65, 63, 61, 59, 57, 55, 53, 51, 49, 47, 45, 43, 41, 39, 37, 35, 33, 31, 29, 27, 25, 23, 21, 19, 17, 15, 13, 11, 9, 7, 5), (156, 157, 159, 158), (158, 159, 1, 0), (0, 2, 4, 6, 8, 10, 12, 14, 16, 18, 20, 22, 24, 26, 28, 30, 32, 34, 36, 38, 40, 42, 44, 46, 48, 50, 52, 54, 56, 58, 60, 62, 64, 66, 68, 70, 72, 74, 76, 78, 80, 82, 84, 86, 88, 90, 92, 94, 96, 98, 100, 102, 104, 106, 108, 110, 112, 114, 116, 118, 120, 122, 124, 126, 128, 130, 132, 134, 136, 138, 140, 142, 144, 146, 148, 150, 152, 154, 156, 158)])
_uv = me_cylinder_011.uv_layers.new(name='UVMap')
_uv.uv.foreach_set('vector', [1.0, 0.5, 1.0, 1.0, 0.9875, 1.0, 0.9875, 0.5, 0.9875, 0.5, 0.9875, 1.0, 0.975, 1.0, 0.975, 0.5, 0.975, 0.5, 0.975, 1.0, 0.9625, 1.0, 0.9625, 0.5, 0.9625, 0.5, 0.9625, 1.0, 0.95, 1.0, 0.95, 0.5, 0.95, 0.5, 0.95, 1.0, 0.9375, 1.0, 0.9375, 0.5, 0.9375, 0.5, 0.9375, 1.0, 0.925, 1.0, 0.925, 0.5, 0.925, 0.5, 0.925, 1.0, 0.9125, 1.0, 0.9125, 0.5, 0.9125, 0.5, 0.9125, 1.0, 0.9, 1.0, 0.9, 0.5, 0.9, 0.5, 0.9, 1.0, 0.8875, 1.0, 0.8875, 0.5, 0.8875, 0.5, 0.8875, 1.0, 0.875, 1.0, 0.875, 0.5, 0.875, 0.5, 0.875, 1.0, 0.8625, 1.0, 0.8625, 0.5, 0.8625, 0.5, 0.8625, 1.0, 0.85, 1.0, 0.85, 0.5, 0.85, 0.5, 0.85, 1.0, 0.8375, 1.0, 0.8375, 0.5, 0.8375, 0.5, 0.8375, 1.0, 0.825, 1.0, 0.825, 0.5, 0.825, 0.5, 0.825, 1.0, 0.8125, 1.0, 0.8125, 0.5, 0.8125, 0.5, 0.8125, 1.0, 0.8, 1.0, 0.8, 0.5, 0.8, 0.5, 0.8, 1.0, 0.7875, 1.0, 0.7875, 0.5, 0.7875, 0.5, 0.7875, 1.0, 0.775, 1.0, 0.775, 0.5, 0.775, 0.5, 0.775, 1.0, 0.7625, 1.0, 0.7625, 0.5, 0.7625, 0.5, 0.7625, 1.0, 0.75, 1.0, 0.75, 0.5, 0.75, 0.5, 0.75, 1.0, 0.7375, 1.0, 0.7375, 0.5, 0.7375, 0.5, 0.7375, 1.0, 0.725, 1.0, 0.725, 0.5, 0.725, 0.5, 0.725, 1.0, 0.7125, 1.0, 0.7125, 0.5, 0.7125, 0.5, 0.7125, 1.0, 0.7, 1.0, 0.7, 0.5, 0.7, 0.5, 0.7, 1.0, 0.6875, 1.0, 0.6875, 0.5, 0.6875, 0.5, 0.6875, 1.0, 0.675, 1.0, 0.675, 0.5, 0.675, 0.5, 0.675, 1.0, 0.6625, 1.0, 0.6625, 0.5, 0.6625, 0.5, 0.6625, 1.0, 0.65, 1.0, 0.65, 0.5, 0.65, 0.5, 0.65, 1.0, 0.6375, 1.0, 0.6375, 0.5, 0.6375, 0.5, 0.6375, 1.0, 0.625, 1.0, 0.625, 0.5, 0.625, 0.5, 0.625, 1.0, 0.6125, 1.0, 0.6125, 0.5, 0.6125, 0.5, 0.6125, 1.0, 0.6, 1.0, 0.6, 0.5, 0.6, 0.5, 0.6, 1.0, 0.5875, 1.0, 0.5875, 0.5, 0.5875, 0.5, 0.5875, 1.0, 0.575, 1.0, 0.575, 0.5, 0.575, 0.5, 0.575, 1.0, 0.5625, 1.0, 0.5625, 0.5, 0.5625, 0.5, 0.5625, 1.0, 0.55, 1.0, 0.55, 0.5, 0.55, 0.5, 0.55, 1.0, 0.5375, 1.0, 0.5375, 0.5, 0.5375, 0.5, 0.5375, 1.0, 0.525, 1.0, 0.525, 0.5, 0.525, 0.5, 0.525, 1.0, 0.5125, 1.0, 0.5125, 0.5, 0.5125, 0.5, 0.5125, 1.0, 0.5, 1.0, 0.5, 0.5, 0.5, 0.5, 0.5, 1.0, 0.4875, 1.0, 0.4875, 0.5, 0.4875, 0.5, 0.4875, 1.0, 0.475, 1.0, 0.475, 0.5, 0.475, 0.5, 0.475, 1.0, 0.4625, 1.0, 0.4625, 0.5, 0.4625, 0.5, 0.4625, 1.0, 0.45, 1.0, 0.45, 0.5, 0.45, 0.5, 0.45, 1.0, 0.4375, 1.0, 0.4375, 0.5, 0.4375, 0.5, 0.4375, 1.0, 0.425, 1.0, 0.425, 0.5, 0.425, 0.5, 0.425, 1.0, 0.4125, 1.0, 0.4125, 0.5, 0.4125, 0.5, 0.4125, 1.0, 0.4, 1.0, 0.4, 0.5, 0.4, 0.5, 0.4, 1.0, 0.3875, 1.0, 0.3875, 0.5, 0.3875, 0.5, 0.3875, 1.0, 0.375, 1.0, 0.375, 0.5, 0.375, 0.5, 0.375, 1.0, 0.3625, 1.0, 0.3625, 0.5, 0.3625, 0.5, 0.3625, 1.0, 0.35, 1.0, 0.35, 0.5, 0.35, 0.5, 0.35, 1.0, 0.3375, 1.0, 0.3375, 0.5, 0.3375, 0.5, 0.3375, 1.0, 0.325, 1.0, 0.325, 0.5, 0.325, 0.5, 0.325, 1.0, 0.3125, 1.0, 0.3125, 0.5, 0.3125, 0.5, 0.3125, 1.0, 0.3, 1.0, 0.3, 0.5, 0.3, 0.5, 0.3, 1.0, 0.2875, 1.0, 0.2875, 0.5, 0.2875, 0.5, 0.2875, 1.0, 0.275, 1.0, 0.275, 0.5, 0.275, 0.5, 0.275, 1.0, 0.2625, 1.0, 0.2625, 0.5, 0.2625, 0.5, 0.2625, 1.0, 0.25, 1.0, 0.25, 0.5, 0.25, 0.5, 0.25, 1.0, 0.2375, 1.0, 0.2375, 0.5, 0.2375, 0.5, 0.2375, 1.0, 0.225, 1.0, 0.225, 0.5, 0.225, 0.5, 0.225, 1.0, 0.2125, 1.0, 0.2125, 0.5, 0.2125, 0.5, 0.2125, 1.0, 0.2, 1.0, 0.2, 0.5, 0.2, 0.5, 0.2, 1.0, 0.1875, 1.0, 0.1875, 0.5, 0.1875, 0.5, 0.1875, 1.0, 0.175, 1.0, 0.175, 0.5, 0.175, 0.5, 0.175, 1.0, 0.1625, 1.0, 0.1625, 0.5, 0.1625, 0.5, 0.1625, 1.0, 0.15, 1.0, 0.15, 0.5, 0.15, 0.5, 0.15, 1.0, 0.1375, 1.0, 0.1375, 0.5, 0.1375, 0.5, 0.1375, 1.0, 0.125, 1.0, 0.125, 0.5, 0.125, 0.5, 0.125, 1.0, 0.1125, 1.0, 0.1125, 0.5, 0.1125, 0.5, 0.1125, 1.0, 0.1, 1.0, 0.1, 0.5, 0.1, 0.5, 0.1, 1.0, 0.0875, 1.0, 0.0875, 0.5, 0.0875, 0.5, 0.0875, 1.0, 0.075, 1.0, 0.075, 0.5, 0.075, 0.5, 0.075, 1.0, 0.0625, 1.0, 0.0625, 0.5, 0.0625, 0.5, 0.0625, 1.0, 0.05, 1.0, 0.05, 0.5, 0.05, 0.5, 0.05, 1.0, 0.0375, 1.0, 0.0375, 0.5, 0.0375, 0.5, 0.0375, 1.0, 0.025, 1.0, 0.025, 0.5, 0.2688, 0.4893, 0.25, 0.49, 0.2312, 0.4893, 0.2125, 0.487, 0.194, 0.4834, 0.1758, 0.4783, 0.1582, 0.4717, 0.141, 0.4638, 0.1246, 0.4546, 0.1089, 0.4442, 0.09413, 0.4325, 0.08029, 0.4197, 0.0675, 0.4059, 0.05584, 0.3911, 0.04537, 0.3754, 0.03616, 0.359, 0.02827, 0.3418, 0.02175, 0.3242, 0.01663, 0.306, 0.01295, 0.2875, 0.01074, 0.2688, 0.01, 0.25, 0.01074, 0.2312, 0.01295, 0.2125, 0.01663, 0.194, 0.02175, 0.1758, 0.02827, 0.1582, 0.03616, 0.141, 0.04537, 0.1246, 0.05584, 0.1089, 0.0675, 0.09413, 0.08029, 0.08029, 0.09413, 0.0675, 0.1089, 0.05584, 0.1246, 0.04537, 0.141, 0.03616, 0.1582, 0.02827, 0.1758, 0.02175, 0.194, 0.01663, 0.2125, 0.01295, 0.2312, 0.01074, 0.25, 0.01, 0.2688, 0.01074, 0.2875, 0.01295, 0.306, 0.01663, 0.3242, 0.02175, 0.3418, 0.02827, 0.359, 0.03616, 0.3754, 0.04537, 0.3911, 0.05584, 0.4059, 0.0675, 0.4197, 0.08029, 0.4325, 0.09413, 0.4442, 0.1089, 0.4546, 0.1246, 0.4638, 0.141, 0.4717, 0.1582, 0.4783, 0.1758, 0.4834, 0.194, 0.487, 0.2125, 0.4893, 0.2312, 0.49, 0.25, 0.4893, 0.2688, 0.487, 0.2875, 0.4834, 0.306, 0.4783, 0.3242, 0.4717, 0.3418, 0.4638, 0.359, 0.4546, 0.3754, 0.4442, 0.3911, 0.4325, 0.4059, 0.4197, 0.4197, 0.4059, 0.4325, 0.3911, 0.4442, 0.3754, 0.4546, 0.359, 0.4638, 0.3418, 0.4717, 0.3242, 0.4783, 0.306, 0.4834, 0.2875, 0.487, 0.025, 0.5, 0.025, 1.0, 0.0125, 1.0, 0.0125, 0.5, 0.0125, 0.5, 0.0125, 1.0, 6.724e-07, 1.0, 6.724e-07, 0.5, 0.75, 0.49, 0.7688, 0.4893, 0.7875, 0.487, 0.806, 0.4834, 0.8242, 0.4783, 0.8418, 0.4717, 0.859, 0.4638, 0.8754, 0.4546, 0.8911, 0.4442, 0.9059, 0.4325, 0.9197, 0.4197, 0.9325, 0.4059, 0.9442, 0.3911, 0.9546, 0.3754, 0.9638, 0.359, 0.9717, 0.3418, 0.9783, 0.3242, 0.9834, 0.306, 0.987, 0.2875, 0.9893, 0.2688, 0.99, 0.25, 0.9893, 0.2312, 0.987, 0.2125, 0.9834, 0.194, 0.9783, 0.1758, 0.9717, 0.1582, 0.9638, 0.141, 0.9546, 0.1246, 0.9442, 0.1089, 0.9325, 0.09413, 0.9197, 0.08029, 0.9059, 0.0675, 0.8911, 0.05584, 0.8754, 0.04537, 0.859, 0.03616, 0.8418, 0.02827, 0.8242, 0.02175, 0.806, 0.01663, 0.7875, 0.01295, 0.7688, 0.01074, 0.75, 0.01, 0.7312, 0.01074, 0.7125, 0.01295, 0.694, 0.01663, 0.6758, 0.02175, 0.6582, 0.02827, 0.641, 0.03616, 0.6246, 0.04537, 0.6089, 0.05584, 0.5941, 0.0675, 0.5803, 0.08029, 0.5675, 0.09413, 0.5558, 0.1089, 0.5454, 0.1246, 0.5362, 0.141, 0.5283, 0.1582, 0.5217, 0.1758, 0.5166, 0.194, 0.513, 0.2125, 0.5107, 0.2312, 0.51, 0.25, 0.5107, 0.2688, 0.513, 0.2875, 0.5166, 0.306, 0.5217, 0.3242, 0.5283, 0.3418, 0.5362, 0.359, 0.5454, 0.3754, 0.5558, 0.3911, 0.5675, 0.4059, 0.5803, 0.4197, 0.5941, 0.4325, 0.6089, 0.4442, 0.6246, 0.4546, 0.641, 0.4638, 0.6582, 0.4717, 0.6758, 0.4783, 0.694, 0.4834, 0.7125, 0.487, 0.7312, 0.4893])
me_cylinder_011.materials.append(mat_material_007)
me_cylinder_011.use_remesh_fix_poles = True
me_cylinder_011.use_remesh_preserve_attributes = False
me_cylinder_011.update()

# ---- objects
ob_light = bpy.data.objects.new('Light', light_light)
ob_camera = bpy.data.objects.new('Camera', cam_camera)
ob_cylinder = bpy.data.objects.new('Cylinder', me_cylinder_002)
ob_cylinder_001 = bpy.data.objects.new('Cylinder.001', me_cylinder)
ob_cylinder_002 = bpy.data.objects.new('Cylinder.002', me_cylinder_001)
ob_cylinder_003 = bpy.data.objects.new('Cylinder.003', me_cylinder_003)
ob_cylinder_004 = bpy.data.objects.new('Cylinder.004', me_cylinder_004)
ob_cylinder_005 = bpy.data.objects.new('Cylinder.005', me_cylinder_005)
ob_cylinder_006 = bpy.data.objects.new('Cylinder.006', me_cylinder_006)
ob_cylinder_007 = bpy.data.objects.new('Cylinder.007', me_cylinder_007)
ob_cylinder_008 = bpy.data.objects.new('Cylinder.008', me_cylinder_008)
ob_cylinder_009 = bpy.data.objects.new('Cylinder.009', me_cylinder_009)
ob_cylinder_010 = bpy.data.objects.new('Cylinder.010', me_cylinder_010)
ob_cylinder_011 = bpy.data.objects.new('Cylinder.011', me_cylinder_011)

# ---- transforms, parenting, visibility, modifiers, constraints
ob_light.location = (4.076, 1.005, 5.904)
ob_light.rotation_euler = (0.6503, 0.05522, 1.866)
ob_light.lock_rotations_4d = False
ob_light.empty_display_type = 'ARROWS'
ob_light.color = (0.0, 0.0, 0.0, 0.0)
ob_light.lineart.crease_threshold = 0.0
ob_camera.location = (10.46, 0.0, -2.323e-15)
ob_camera.rotation_euler = (-1.571, -3.142, -1.571)
ob_camera.lock_rotations_4d = False
ob_camera.empty_display_type = 'ARROWS'
ob_camera.color = (0.0, 0.0, 0.0, 0.0)
ob_camera.display_type = 'WIRE'
ob_camera.lineart.crease_threshold = 0.0
ob_cylinder.location = (0.0, -0.3009, 0.0)
ob_cylinder.hide_render = True
_m = ob_cylinder.modifiers.new('Wireframe', 'WIREFRAME')
ob_cylinder_001.location = (-4.528, 0.0, -0.7605)
ob_cylinder_001.rotation_euler = (1.571, -4.371e-08, 1.571)
ob_cylinder_001.scale = (0.2205, 0.2205, 0.2205)
ob_cylinder_002.location = (-5.205, 0.0, -0.6803)
ob_cylinder_002.rotation_euler = (1.571, -6282.0, 1.571)
ob_cylinder_002.scale = (0.2703, 0.2703, 0.2703)
ob_cylinder_003.location = (-5.898, 0.0, -0.6061)
ob_cylinder_003.rotation_euler = (-1.571, 0.6282, -1.571)
ob_cylinder_003.scale = (0.3271, 0.3271, 0.3271)
ob_cylinder_004.location = (-6.532, 0.0, -0.5314)
ob_cylinder_004.rotation_euler = (-0.0, 1.571, 0.0)
ob_cylinder_004.scale = (0.3907, 0.3907, 0.3907)
ob_cylinder_005.location = (-7.276, 0.0, -0.4714)
ob_cylinder_005.rotation_euler = (-1.571, 1.345, -1.571)
ob_cylinder_005.scale = (0.4437, 0.4437, 0.4437)
ob_cylinder_006.location = (-7.799, 0.0, -0.4058)
ob_cylinder_006.rotation_euler = (1.571, 1.174, 1.571)
ob_cylinder_006.scale = (0.5045, 0.5045, 0.5045)
ob_cylinder_007.location = (-10.1, 0.0, -0.3212)
ob_cylinder_007.rotation_euler = (-1.571, 1.047, -1.571)
ob_cylinder_007.scale = (0.584, 0.584, 0.584)
ob_cylinder_008.location = (-11.01, 0.0, -0.2712)
ob_cylinder_008.rotation_euler = (-0.0, 1.571, 0.0)
ob_cylinder_008.scale = (0.6266, 0.6266, 0.6266)
ob_cylinder_009.location = (-30.78, 0.0, -0.1705)
ob_cylinder_009.rotation_euler = (-1.571, 1.432, -1.571)
ob_cylinder_009.scale = (0.7241, 0.7241, 0.7241)
ob_cylinder_010.location = (-39.06, 0.0, -0.1072)
ob_cylinder_010.rotation_euler = (1.571, 1.308, 1.571)
ob_cylinder_010.scale = (0.7862, 0.7862, 0.7862)
ob_cylinder_011.location = (-56.93, 0.0, 0.001003)
ob_cylinder_011.rotation_euler = (-0.0, 1.571, 0.0)
ob_cylinder_011.scale = (0.8731, 0.8731, 0.8731)

# ---- collection membership
col_collection.objects.link(ob_light)
col_collection.objects.link(ob_camera)
col_collection.objects.link(ob_cylinder)
col_collection.objects.link(ob_cylinder_001)
col_collection.objects.link(ob_cylinder_002)
col_collection.objects.link(ob_cylinder_003)
col_collection.objects.link(ob_cylinder_004)
col_collection.objects.link(ob_cylinder_005)
col_collection.objects.link(ob_cylinder_006)
col_collection.objects.link(ob_cylinder_007)
col_collection.objects.link(ob_cylinder_008)
col_collection.objects.link(ob_cylinder_009)
col_collection.objects.link(ob_cylinder_010)
col_collection.objects.link(ob_cylinder_011)

# ---- scene / render settings (as saved in the file)
scene.camera = ob_camera
scene.frame_start = 1; scene.frame_end = 50; scene.frame_set(42)
scene.render.engine = 'BLENDER_EEVEE_NEXT'
scene.render.image_settings.file_format = 'FFMPEG'
scene.render.image_settings.color_mode = 'RGB'
scene.render.resolution_x = 876
scene.render.resolution_y = 1258
scene.render.fps = 25
scene.cycles.use_denoising = False
scene.cycles.samples = 128
scene.cycles.sampling_pattern = 'TABULATED_SOBOL'
scene.cycles.use_adaptive_sampling = False
scene.cycles.use_light_tree = False
scene.eevee.taa_samples = 64
scene.view_settings.view_transform = 'Filmic'
bpy.context.view_layer.update()
